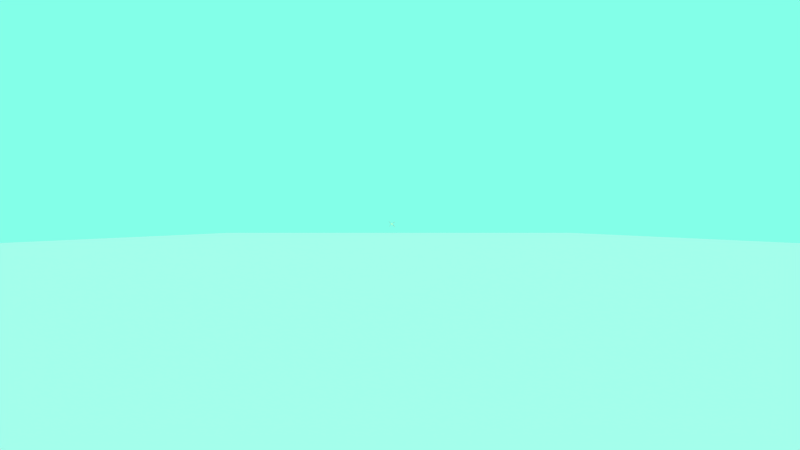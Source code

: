 # Source: missile.blend  (saved by Blender 2.63.0; exported with 4.5.12 LTS)
import bpy
from mathutils import Matrix  # noqa: F401  (used for matrix-valued properties, if any)

bpy.ops.wm.read_factory_settings(use_empty=True)
scene = bpy.context.scene
scene.name = 'Scene'

# ---- collections
col_collection_1 = bpy.data.collections.new('Collection 1'); scene.collection.children.link(col_collection_1)

# ---- materials (node trees are filled in below, after node groups)
mat_material_003 = bpy.data.materials.new('Material.003')
mat_material_003.alpha_threshold = 0.0
mat_material_003.use_transparent_shadow = False
mat_material_003.roughness = 0.5
mat_material_003.line_color = (0.0, 0.0, 0.0, 1.0)
mat_material_002 = bpy.data.materials.new('Material.002')
mat_material_002.alpha_threshold = 0.0
mat_material_002.use_transparent_shadow = False
mat_material_002.diffuse_color = (0.8, 0.6761, 0.0, 1.0)
mat_material_002.roughness = 0.5
mat_material_002.line_color = (0.0, 0.0, 0.0, 1.0)
mat_material_001 = bpy.data.materials.new('Material.001')
mat_material_001.alpha_threshold = 0.0
mat_material_001.use_transparent_shadow = False
mat_material_001.diffuse_color = (0.8, 0.0, 0.01819, 1.0)
mat_material_001.roughness = 0.5
mat_material_001.line_color = (0.0, 0.0, 0.0, 1.0)
mat_material = bpy.data.materials.new('Material')
mat_material.alpha_threshold = 0.0
mat_material.use_transparent_shadow = False
mat_material.diffuse_color = (1.0, 0.9554, 0.6772, 1.0)
mat_material.roughness = 0.5
mat_material.line_color = (0.0, 0.0, 0.0, 1.0)

# ---- material node trees

# ---- world
world_world = bpy.data.worlds.new('World'); scene.world = world_world
world_world.color = (0.227, 1.0, 0.8068)
world_world.use_sun_shadow = False
world_world.sun_shadow_jitter_overblur = 0.0
world_world.cycles.sampling_method = 'MANUAL'
world_world.cycles.sample_map_resolution = 256

# ---- cameras
cam_camera = bpy.data.cameras.new('Camera')
cam_camera.clip_end = 400.0
cam_camera.lens = 35.0
cam_camera.sensor_width = 32.0
cam_camera.sensor_height = 18.0
cam_camera.ortho_scale = 7.314
cam_camera.dof.focus_distance = 0.0
cam_camera.dof.aperture_fstop = 128.0

# ---- lights
light_lamp = bpy.data.lights.new('Lamp', 'SUN')
light_lamp.transmission_factor = 0.0
light_lamp.cutoff_distance = 30.0
light_lamp.angle = 1.571
light_lamp.energy = 1.0
light_lamp.shadow_buffer_clip_start = 1.001
light_lamp.shadow_soft_size = 1.0
light_lamp.shadow_cascade_max_distance = 1000.0
light_lamp.cycles.use_multiple_importance_sampling = False

# ---- meshes
me_plane_002 = bpy.data.meshes.new('Plane.002')
me_plane_002.from_pydata([(1.0, 1.0, 0.0), (1.0, -1.0, 0.0), (-1.0, -1.0, 0.0), (-1.0, 1.0, 0.0)], [], [(0, 3, 2, 1)])
me_plane_002.materials.append(mat_material_003)
me_plane_002.use_remesh_preserve_volume = False
me_plane_002.use_remesh_preserve_attributes = False
me_plane_002.use_mirror_vertex_groups = False
me_plane_002.update()
me_plane_001 = bpy.data.meshes.new('Plane.001')
me_plane_001.from_pydata([(-0.3002, 3.834, 0.0), (-0.2653, -4.922, 0.0), (-4.162, -0.5783, -1.458), (-4.165, -0.483, -1.447)], [], [(0, 3, 2, 1)])
me_plane_001.materials.append(mat_material_002)
me_plane_001.use_remesh_preserve_volume = False
me_plane_001.use_remesh_preserve_attributes = False
me_plane_001.use_mirror_vertex_groups = False
me_plane_001.update()
me_plane = bpy.data.meshes.new('Plane')
me_plane.from_pydata([(-1.303, 3.343, -0.02182), (-1.367, -5.005, -0.07403), (-7.24, -2.933, -0.8044), (-7.126, 1.281, -0.7108)], [], [(0, 3, 2, 1)])
me_plane.materials.append(mat_material_001)
me_plane.use_remesh_preserve_volume = False
me_plane.use_remesh_preserve_attributes = False
me_plane.use_mirror_vertex_groups = False
me_plane.update()
me_cube = bpy.data.meshes.new('Cube')
me_cube.from_pydata([(-0.3225, -0.5263, -0.2618), (0.3225, -0.5263, -0.2618), (-0.3432, 0.3638, -0.2531), (0.3432, 0.3638, -0.2531), (-0.726, -0.6162, -0.2612), (0.726, -0.6162, -0.2612), (-0.7676, 0.1639, -0.2515), (0.7676, 0.1639, -0.2515), (-0.3466, 1.412, -0.2523), (0.3466, 1.412, -0.2523), (-0.3259, 2.379, -0.2611), (0.3259, 2.379, -0.2611), (-0.7806, 1.074, -0.2485), (0.7806, 1.074, -0.2485), (-0.7558, 1.925, -0.2543), (0.7558, 1.925, -0.2543), (-0.7558, 1.925, 0.325), (0.7558, 1.925, 0.325), (-0.3259, 2.379, 0.3182), (0.3259, 2.379, 0.3182), (-0.7806, 1.074, 0.3308), (0.7806, 1.074, 0.3308), (-0.3466, 1.412, 0.327), (0.3466, 1.412, 0.327), (-0.7676, 0.1639, 0.3278), (0.7676, 0.1639, 0.3278), (-0.3432, 0.3638, 0.3262), (0.3432, 0.3638, 0.3262), (-0.726, -0.6162, 0.3181), (0.726, -0.6162, 0.3181), (-0.3225, -0.5263, 0.3175), (0.3225, -0.5263, 0.3175), (-0.3093, -0.8617, 0.2398), (0.3093, -0.8617, 0.2398), (-0.3137, -0.7897, 0.09597), (0.3137, -0.7897, 0.09597), (-0.7009, -0.9187, 0.2398), (0.7009, -0.9187, 0.2398), (-0.7053, -0.869, 0.09597), (0.7053, -0.869, 0.09597), (-0.3137, -0.7897, -0.04885), (0.3137, -0.7897, -0.04885), (-0.3093, -0.8617, -0.1947), (0.3093, -0.8617, -0.1947), (-0.7053, -0.869, -0.04885), (0.7053, -0.869, -0.04885), (-0.7009, -0.9187, -0.1947), (0.7009, -0.9187, -0.1947), (-0.814, -0.6254, 0.247), (0.814, -0.6254, 0.247), (-0.8233, -0.555, 0.1043), (0.8233, -0.555, 0.1043), (-0.8622, 0.144, 0.2582), (0.8622, 0.144, 0.2582), (-0.8825, 0.2996, 0.1182), (0.8825, 0.2996, 0.1182), (-0.8233, -0.555, -0.04049), (0.8233, -0.555, -0.04049), (-0.814, -0.6254, -0.1875), (0.814, -0.6254, -0.1875), (-0.8825, 0.2996, -0.02664), (0.8825, 0.2996, -0.02664), (-0.8622, 0.144, -0.1762), (0.8622, 0.144, -0.1762), (-0.8751, 1.054, 0.2613), (0.8751, 1.054, 0.2613), (-0.8857, 1.348, 0.1189), (0.8857, 1.348, 0.1189), (-0.8556, 1.897, 0.2567), (0.8556, 1.897, 0.2567), (-0.8446, 2.32, 0.1093), (0.8446, 2.32, 0.1093), (-0.8857, 1.348, -0.02591), (0.8857, 1.348, -0.02591), (-0.8751, 1.054, -0.1732), (0.8751, 1.054, -0.1732), (-0.8446, 2.32, -0.03551), (0.8446, 2.32, -0.03551), (-0.8556, 1.897, -0.1778), (0.8556, 1.897, -0.1778), (-0.3093, 3.412, -0.1947), (0.3093, 3.412, -0.1947), (-0.3093, 4.63, -0.04989), (0.3093, 4.63, -0.04989), (-0.7295, 2.726, -0.188), (0.7295, 2.726, -0.188), (-0.719, 3.382, -0.04565), (0.719, 3.382, -0.04565), (-0.3093, 4.63, 0.09493), (0.3093, 4.63, 0.09493), (-0.3093, 3.412, 0.2398), (0.3093, 3.412, 0.2398), (-0.719, 3.382, 0.09918), (0.719, 3.382, 0.09918), (-0.7295, 2.726, 0.2465), (0.7295, 2.726, 0.2465), (-0.3134, 2.846, -0.2475), (0.3134, 2.846, -0.2475), (-0.7385, 2.315, -0.2402), (0.7385, 2.315, -0.2402), (-0.3126, -0.8052, -0.2477), (0.3126, -0.8052, -0.2477), (-0.7072, -0.8623, -0.2476), (0.7072, -0.8623, -0.2476), (-0.7886, -0.647, -0.243), (0.7886, -0.647, -0.243), (-0.8318, 0.09387, -0.2328), (0.8318, 0.09387, -0.2328), (-0.8327, 1.761, -0.2326), (0.8327, 1.761, -0.2326), (-0.8479, 0.9572, -0.2291), (0.8479, 0.9572, -0.2291), (-0.7738, -0.8142, -0.04728), (0.7738, -0.8142, -0.04728), (-0.7703, -0.8646, -0.1929), (0.7703, -0.8646, -0.1929), (-0.7738, -0.8142, 0.09754), (0.7738, -0.8142, 0.09754), (-0.7703, -0.8646, 0.2416), (0.7703, -0.8646, 0.2416), (-0.8165, 2.289, -0.1821), (0.8165, 2.289, -0.1821), (-0.8006, 2.795, -0.04099), (0.8006, 2.795, -0.04099), (-0.8165, 2.289, 0.2524), (0.8165, 2.289, 0.2524), (-0.8006, 2.795, 0.1038), (0.8006, 2.795, 0.1038), (-0.3134, 2.846, 0.2956), (0.3134, 2.846, 0.2956), (-0.7385, 2.315, 0.3029), (0.7385, 2.315, 0.3029), (-0.7072, -0.8623, 0.2955), (0.7072, -0.8623, 0.2955), (-0.3126, -0.8052, 0.2954), (0.3126, -0.8052, 0.2954), (-0.8318, 0.09387, 0.3103), (0.8318, 0.09387, 0.3103), (-0.7886, -0.647, 0.3001), (0.7886, -0.647, 0.3001), (-0.8479, 0.9572, 0.314), (0.8479, 0.9572, 0.314), (-0.8327, 1.761, 0.3105), (0.8327, 1.761, 0.3105), (0.0, -0.5099, -0.2623), (0.0, 0.3986, -0.254), (0.0, 2.448, -0.262), (0.0, 1.469, -0.2537), (-0.779, 0.611, -0.2488), (0.779, 0.611, -0.2488), (-0.3478, 0.8758, -0.2512), (0.3478, 0.8758, -0.2512), (-0.779, 0.611, 0.3305), (0.779, 0.611, 0.3305), (-0.3478, 0.8758, 0.3281), (0.3478, 0.8758, 0.3281), (0.0, 2.448, 0.3173), (0.0, 1.469, 0.3256), (0.0, -0.5099, 0.317), (0.0, 0.3986, 0.3253), (0.0, -0.7737, 0.09545), (0.0, -0.8525, 0.2398), (0.0, -0.8525, -0.1947), (0.0, -0.7737, -0.04937), (-0.7075, -0.8634, 0.02408), (0.7075, -0.8634, 0.02408), (-0.3159, -0.781, 0.02408), (0.3159, -0.781, 0.02408), (-0.8741, 0.5903, 0.261), (0.8741, 0.5903, 0.261), (-0.8928, 0.8081, 0.1206), (0.8928, 0.8081, 0.1206), (-0.8245, -0.5436, 0.03219), (0.8245, -0.5436, 0.03219), (-0.886, 0.3223, 0.04659), (0.886, 0.3223, 0.04659), (-0.8741, 0.5903, -0.1734), (0.8741, 0.5903, -0.1734), (-0.8928, 0.8081, -0.02423), (0.8928, 0.8081, -0.02423), (-0.8874, 1.392, 0.04691), (0.8874, 1.392, 0.04691), (-0.8412, 2.389, 0.03609), (0.8412, 2.389, 0.03609), (0.0, 3.525, -0.1947), (0.0, 4.932, -0.04989), (0.0, 3.525, 0.2398), (0.0, 4.932, 0.09493), (-0.3093, 4.932, 0.02252), (0.3093, 4.932, 0.02252), (-0.7161, 3.5, 0.02609), (0.7161, 3.5, 0.02609), (-0.5846, -0.5653, -0.2612), (0.5846, -0.5653, -0.2612), (-0.3343, -0.1088, -0.257), (0.3343, -0.1088, -0.257), (-0.6209, 0.279, -0.2518), (0.6209, 0.279, -0.2518), (-0.749, -0.2507, -0.2559), (0.749, -0.2507, -0.2559), (-0.6284, 1.27, -0.25), (0.6284, 1.27, -0.25), (-0.3395, 1.927, -0.2559), (0.3395, 1.927, -0.2559), (-0.5964, 2.196, -0.2585), (0.5964, 2.196, -0.2585), (-0.7727, 1.522, -0.2503), (0.7727, 1.522, -0.2503), (-0.7727, 1.522, 0.329), (0.7727, 1.522, 0.329), (-0.5964, 2.196, 0.3208), (0.5964, 2.196, 0.3208), (-0.3395, 1.927, 0.3234), (0.3395, 1.927, 0.3234), (-0.6284, 1.27, 0.3293), (0.6284, 1.27, 0.3293), (-0.749, -0.2507, 0.3234), (0.749, -0.2507, 0.3234), (-0.6209, 0.279, 0.3275), (0.6209, 0.279, 0.3275), (-0.3343, -0.1088, 0.3223), (0.3343, -0.1088, 0.3223), (-0.5846, -0.5653, 0.3181), (0.5846, -0.5653, 0.3181), (-0.5618, -0.8852, 0.2398), (0.5618, -0.8852, 0.2398), (-0.3104, -0.8164, 0.1676), (0.3104, -0.8164, 0.1676), (-0.5685, -0.8254, 0.09649), (0.5685, -0.8254, 0.09649), (-0.702, -0.887, 0.1676), (0.702, -0.887, 0.1676), (-0.5685, -0.8254, -0.04833), (0.5685, -0.8254, -0.04833), (-0.3104, -0.8164, -0.122), (0.3104, -0.8164, -0.122), (-0.5618, -0.8852, -0.1947), (0.5618, -0.8852, -0.1947), (-0.702, -0.887, -0.122), (0.702, -0.887, -0.122), (-0.8415, -0.2672, 0.2534), (0.8415, -0.2672, 0.2534), (-0.8198, -0.5839, 0.1759), (0.8198, -0.5839, 0.1759), (-0.8582, -0.1606, 0.1125), (0.8582, -0.1606, 0.1125), (-0.874, 0.238, 0.1886), (0.874, 0.238, 0.1886), (-0.8582, -0.1606, -0.03233), (0.8582, -0.1606, -0.03233), (-0.8198, -0.5839, -0.1137), (0.8198, -0.5839, -0.1137), (-0.8415, -0.2672, -0.1811), (0.8415, -0.2672, -0.1811), (-0.874, 0.238, -0.1011), (0.874, 0.238, -0.1011), (-0.8681, 1.501, 0.2596), (0.8681, 1.501, 0.2596), (-0.8813, 1.23, 0.1903), (0.8813, 1.23, 0.1903), (-0.8675, 1.868, 0.1147), (0.8675, 1.868, 0.1147), (-0.8508, 2.145, 0.1832), (0.8508, 2.145, 0.1832), (-0.8675, 1.868, -0.03017), (0.8675, 1.868, -0.03017), (-0.8813, 1.23, -0.09934), (0.8813, 1.23, -0.09934), (-0.8681, 1.501, -0.1749), (0.8681, 1.501, -0.1749), (-0.8508, 2.145, -0.1065), (0.8508, 2.145, -0.1065), (-0.5689, 3.127, -0.193), (0.5689, 3.127, -0.193), (-0.3093, 4.024, -0.1223), (0.3093, 4.024, -0.1223), (-0.5663, 4.016, -0.04883), (0.5663, 4.016, -0.04883), (-0.7245, 3.1, -0.1168), (0.7245, 3.1, -0.1168), (-0.5663, 4.016, 0.096), (0.5663, 4.016, 0.096), (-0.3093, 4.024, 0.1673), (0.3093, 4.024, 0.1673), (-0.5689, 3.127, 0.2414), (0.5689, 3.127, 0.2414), (-0.7245, 3.1, 0.1729), (0.7245, 3.1, 0.1729), (-0.7581, -0.815, -0.2322), (0.7581, -0.815, -0.2322), (-0.8011, 2.101, -0.2222), (0.8011, 2.101, -0.2222), (-0.7581, -0.815, 0.2827), (0.7581, -0.815, 0.2827), (-0.8011, 2.101, 0.2927), (0.8011, 2.101, 0.2927), (0.0, 2.926, -0.2477), (0.0, -0.7953, -0.2478), (-0.8445, 0.5183, -0.2299), (0.8445, 0.5183, -0.2299), (-0.7746, -0.8065, 0.02533), (0.7746, -0.8065, 0.02533), (-0.7962, 2.881, 0.03038), (0.7962, 2.881, 0.03038), (0.0, 2.926, 0.2954), (0.0, -0.7953, 0.2953), (-0.8445, 0.5183, 0.3132), (0.8445, 0.5183, 0.3132), (0.0, 0.9206, -0.2522), (0.0, 0.9206, 0.3271), (0.0, -0.7628, 0.0233), (-0.8964, 0.8398, 0.04903), (0.8964, 0.8398, 0.04903), (0.0, 5.306, 0.02252), (-0.5764, 2.633, -0.2455), (0.5764, 2.633, -0.2455), (-0.5675, -0.8294, -0.2476), (0.5675, -0.8294, -0.2476), (-0.8124, -0.2999, -0.2374), (0.8124, -0.2999, -0.2374), (-0.8435, 1.381, -0.2301), (0.8435, 1.381, -0.2301), (-0.7721, -0.8345, -0.1201), (0.7721, -0.8345, -0.1201), (-0.7721, -0.8345, 0.1696), (0.7721, -0.8345, 0.1696), (-0.8091, 2.582, -0.1114), (0.8091, 2.582, -0.1114), (-0.8091, 2.582, 0.1782), (0.8091, 2.582, 0.1782), (-0.5764, 2.633, 0.2976), (0.5764, 2.633, 0.2976), (-0.5675, -0.8294, 0.2955), (0.5675, -0.8294, 0.2955), (-0.8124, -0.2999, 0.3057), (0.8124, -0.2999, 0.3057), (-0.8435, 1.381, 0.313), (0.8435, 1.381, 0.313), (0.0, -0.08294, -0.2578), (0.0, 1.994, -0.2574), (-0.6295, 0.7648, -0.2495), (0.6295, 0.7648, -0.2495), (-0.6295, 0.7648, 0.3298), (0.6295, 0.7648, 0.3298), (0.0, 1.994, 0.3219), (0.0, -0.08294, 0.3215), (0.0, -0.8044, 0.1675), (0.0, -0.8044, -0.1222), (-0.5718, -0.8198, 0.02486), (0.5718, -0.8198, 0.02486), (-0.8845, 0.722, 0.1911), (0.8845, 0.722, 0.1911), (-0.8606, -0.1442, 0.04063), (0.8606, -0.1442, 0.04063), (-0.8845, 0.722, -0.09858), (0.8845, 0.722, -0.09858), (-0.8664, 1.927, 0.042), (0.8664, 1.927, 0.042), (0.0, 4.206, -0.1223), (0.0, 4.206, 0.1673), (-0.5656, 4.2, 0.02341), (0.5656, 4.2, 0.02341), (-0.6051, -0.1701, -0.2559), (0.6051, -0.1701, -0.2559), (-0.6175, 1.759, -0.253), (0.6175, 1.759, -0.253), (-0.6175, 1.759, 0.3263), (0.6175, 1.759, 0.3263), (-0.6051, -0.1701, 0.3234), (0.6051, -0.1701, 0.3234), (-0.5635, -0.846, 0.1677), (0.5635, -0.846, 0.1677), (-0.5635, -0.846, -0.1219), (0.5635, -0.846, -0.1219), (-0.8517, -0.2037, 0.1834), (0.8517, -0.2037, 0.1834), (-0.8517, -0.2037, -0.1063), (0.8517, -0.2037, -0.1063), (-0.8686, 1.718, 0.1873), (0.8686, 1.718, 0.1873), (-0.8686, 1.718, -0.1023), (0.8686, 1.718, -0.1023), (-0.5677, 3.611, -0.1209), (0.5677, 3.611, -0.1209), (-0.5677, 3.611, 0.1687), (0.5677, 3.611, 0.1687)], [], [(0, 194, 338, 144), (0, 144, 297, 100), (0, 100, 316, 192), (0, 192, 362, 194), (1, 193, 317, 101), (1, 101, 297, 144), (1, 144, 338, 195), (1, 195, 363, 193), (2, 150, 308, 145), (2, 145, 338, 194), (2, 194, 362, 196), (2, 196, 340, 150), (3, 197, 363, 195), (3, 195, 338, 145), (3, 145, 308, 151), (3, 151, 341, 197), (4, 102, 288, 104), (4, 104, 318, 198), (4, 198, 362, 192), (4, 192, 316, 102), (5, 193, 363, 199), (5, 199, 319, 105), (5, 105, 289, 103), (5, 103, 317, 193), (6, 148, 340, 196), (6, 196, 362, 198), (6, 198, 318, 106), (6, 106, 298, 148), (7, 107, 319, 199), (7, 199, 363, 197), (7, 197, 341, 149), (7, 149, 299, 107), (8, 202, 339, 147), (8, 147, 308, 150), (8, 150, 340, 200), (8, 200, 364, 202), (9, 201, 341, 151), (9, 151, 308, 147), (9, 147, 339, 203), (9, 203, 365, 201), (10, 96, 296, 146), (10, 146, 339, 202), (10, 202, 364, 204), (10, 204, 314, 96), (11, 205, 365, 203), (11, 203, 339, 146), (11, 146, 296, 97), (11, 97, 315, 205), (12, 206, 364, 200), (12, 200, 340, 148), (12, 148, 298, 110), (12, 110, 320, 206), (13, 111, 299, 149), (13, 149, 341, 201), (13, 201, 365, 207), (13, 207, 321, 111), (14, 98, 314, 204), (14, 204, 364, 206), (14, 206, 320, 108), (14, 108, 290, 98), (15, 109, 321, 207), (15, 207, 365, 205), (15, 205, 315, 99), (15, 99, 291, 109), (16, 210, 330, 130), (16, 130, 294, 142), (16, 142, 336, 208), (16, 208, 366, 210), (17, 209, 337, 143), (17, 143, 295, 131), (17, 131, 331, 211), (17, 211, 367, 209), (18, 156, 304, 128), (18, 128, 330, 210), (18, 210, 366, 212), (18, 212, 344, 156), (19, 213, 367, 211), (19, 211, 331, 129), (19, 129, 304, 156), (19, 156, 344, 213), (20, 214, 366, 208), (20, 208, 336, 140), (20, 140, 306, 152), (20, 152, 342, 214), (21, 153, 307, 141), (21, 141, 337, 209), (21, 209, 367, 215), (21, 215, 343, 153), (22, 157, 344, 212), (22, 212, 366, 214), (22, 214, 342, 154), (22, 154, 309, 157), (23, 155, 343, 215), (23, 215, 367, 213), (23, 213, 344, 157), (23, 157, 309, 155), (24, 218, 342, 152), (24, 152, 306, 136), (24, 136, 334, 216), (24, 216, 368, 218), (25, 217, 335, 137), (25, 137, 307, 153), (25, 153, 343, 219), (25, 219, 369, 217), (26, 159, 309, 154), (26, 154, 342, 218), (26, 218, 368, 220), (26, 220, 345, 159), (27, 221, 369, 219), (27, 219, 343, 155), (27, 155, 309, 159), (27, 159, 345, 221), (28, 222, 368, 216), (28, 216, 334, 138), (28, 138, 292, 132), (28, 132, 332, 222), (29, 133, 293, 139), (29, 139, 335, 217), (29, 217, 369, 223), (29, 223, 333, 133), (30, 158, 345, 220), (30, 220, 368, 222), (30, 222, 332, 134), (30, 134, 305, 158), (31, 135, 333, 223), (31, 223, 369, 221), (31, 221, 345, 158), (31, 158, 305, 135), (32, 226, 346, 161), (32, 161, 305, 134), (32, 134, 332, 224), (32, 224, 370, 226), (33, 225, 333, 135), (33, 135, 305, 161), (33, 161, 346, 227), (33, 227, 371, 225), (34, 166, 310, 160), (34, 160, 346, 226), (34, 226, 370, 228), (34, 228, 348, 166), (35, 229, 371, 227), (35, 227, 346, 160), (35, 160, 310, 167), (35, 167, 349, 229), (36, 230, 370, 224), (36, 224, 332, 132), (36, 132, 292, 118), (36, 118, 324, 230), (37, 119, 293, 133), (37, 133, 333, 225), (37, 225, 371, 231), (37, 231, 325, 119), (38, 164, 348, 228), (38, 228, 370, 230), (38, 230, 324, 116), (38, 116, 300, 164), (39, 117, 325, 231), (39, 231, 371, 229), (39, 229, 349, 165), (39, 165, 301, 117), (40, 234, 347, 163), (40, 163, 310, 166), (40, 166, 348, 232), (40, 232, 372, 234), (41, 233, 349, 167), (41, 167, 310, 163), (41, 163, 347, 235), (41, 235, 373, 233), (42, 100, 297, 162), (42, 162, 347, 234), (42, 234, 372, 236), (42, 236, 316, 100), (43, 237, 373, 235), (43, 235, 347, 162), (43, 162, 297, 101), (43, 101, 317, 237), (44, 238, 372, 232), (44, 232, 348, 164), (44, 164, 300, 112), (44, 112, 322, 238), (45, 113, 301, 165), (45, 165, 349, 233), (45, 233, 373, 239), (45, 239, 323, 113), (46, 238, 322, 114), (46, 114, 288, 102), (46, 102, 316, 236), (46, 236, 372, 238), (47, 237, 317, 103), (47, 103, 289, 115), (47, 115, 323, 239), (47, 239, 373, 237), (48, 242, 324, 118), (48, 118, 292, 138), (48, 138, 334, 240), (48, 240, 374, 242), (49, 241, 335, 139), (49, 139, 293, 119), (49, 119, 325, 243), (49, 243, 375, 241), (50, 172, 300, 116), (50, 116, 324, 242), (50, 242, 374, 244), (50, 244, 352, 172), (51, 245, 375, 243), (51, 243, 325, 117), (51, 117, 301, 173), (51, 173, 353, 245), (52, 246, 374, 240), (52, 240, 334, 136), (52, 136, 306, 168), (52, 168, 350, 246), (53, 169, 307, 137), (53, 137, 335, 241), (53, 241, 375, 247), (53, 247, 351, 169), (54, 174, 352, 244), (54, 244, 374, 246), (54, 246, 350, 170), (54, 170, 311, 174), (55, 171, 351, 247), (55, 247, 375, 245), (55, 245, 353, 175), (55, 175, 312, 171), (56, 250, 322, 112), (56, 112, 300, 172), (56, 172, 352, 248), (56, 248, 376, 250), (57, 249, 353, 173), (57, 173, 301, 113), (57, 113, 323, 251), (57, 251, 377, 249), (58, 104, 288, 114), (58, 114, 322, 250), (58, 250, 376, 252), (58, 252, 318, 104), (59, 253, 377, 251), (59, 251, 323, 115), (59, 115, 289, 105), (59, 105, 319, 253), (60, 254, 376, 248), (60, 248, 352, 174), (60, 174, 311, 178), (60, 178, 354, 254), (61, 179, 312, 175), (61, 175, 353, 249), (61, 249, 377, 255), (61, 255, 355, 179), (62, 106, 318, 252), (62, 252, 376, 254), (62, 254, 354, 176), (62, 176, 298, 106), (63, 177, 355, 255), (63, 255, 377, 253), (63, 253, 319, 107), (63, 107, 299, 177), (64, 258, 350, 168), (64, 168, 306, 140), (64, 140, 336, 256), (64, 256, 378, 258), (65, 257, 337, 141), (65, 141, 307, 169), (65, 169, 351, 259), (65, 259, 379, 257), (66, 180, 311, 170), (66, 170, 350, 258), (66, 258, 378, 260), (66, 260, 356, 180), (67, 261, 379, 259), (67, 259, 351, 171), (67, 171, 312, 181), (67, 181, 357, 261), (68, 262, 378, 256), (68, 256, 336, 142), (68, 142, 294, 124), (68, 124, 328, 262), (69, 125, 295, 143), (69, 143, 337, 257), (69, 257, 379, 263), (69, 263, 329, 125), (70, 182, 356, 260), (70, 260, 378, 262), (70, 262, 328, 126), (70, 126, 302, 182), (71, 127, 329, 263), (71, 263, 379, 261), (71, 261, 357, 183), (71, 183, 303, 127), (72, 266, 354, 178), (72, 178, 311, 180), (72, 180, 356, 264), (72, 264, 380, 266), (73, 265, 357, 181), (73, 181, 312, 179), (73, 179, 355, 267), (73, 267, 381, 265), (74, 110, 298, 176), (74, 176, 354, 266), (74, 266, 380, 268), (74, 268, 320, 110), (75, 269, 381, 267), (75, 267, 355, 177), (75, 177, 299, 111), (75, 111, 321, 269), (76, 270, 380, 264), (76, 264, 356, 182), (76, 182, 302, 122), (76, 122, 326, 270), (77, 123, 303, 183), (77, 183, 357, 265), (77, 265, 381, 271), (77, 271, 327, 123), (78, 108, 320, 268), (78, 268, 380, 270), (78, 270, 326, 120), (78, 120, 290, 108), (79, 121, 327, 271), (79, 271, 381, 269), (79, 269, 321, 109), (79, 109, 291, 121), (80, 274, 358, 184), (80, 184, 296, 96), (80, 96, 314, 272), (80, 272, 382, 274), (81, 273, 315, 97), (81, 97, 296, 184), (81, 184, 358, 275), (81, 275, 383, 273), (82, 188, 313, 185), (82, 185, 358, 274), (82, 274, 382, 276), (82, 276, 360, 188), (83, 277, 383, 275), (83, 275, 358, 185), (83, 185, 313, 189), (83, 189, 361, 277), (84, 278, 382, 272), (84, 272, 314, 98), (84, 98, 290, 120), (84, 120, 326, 278), (85, 121, 291, 99), (85, 99, 315, 273), (85, 273, 383, 279), (85, 279, 327, 121), (86, 190, 360, 276), (86, 276, 382, 278), (86, 278, 326, 122), (86, 122, 302, 190), (87, 123, 327, 279), (87, 279, 383, 277), (87, 277, 361, 191), (87, 191, 303, 123), (88, 282, 359, 187), (88, 187, 313, 188), (88, 188, 360, 280), (88, 280, 384, 282), (89, 281, 361, 189), (89, 189, 313, 187), (89, 187, 359, 283), (89, 283, 385, 281), (90, 128, 304, 186), (90, 186, 359, 282), (90, 282, 384, 284), (90, 284, 330, 128), (91, 285, 385, 283), (91, 283, 359, 186), (91, 186, 304, 129), (91, 129, 331, 285), (92, 286, 384, 280), (92, 280, 360, 190), (92, 190, 302, 126), (92, 126, 328, 286), (93, 127, 303, 191), (93, 191, 361, 281), (93, 281, 385, 287), (93, 287, 329, 127), (94, 130, 330, 284), (94, 284, 384, 286), (94, 286, 328, 124), (94, 124, 294, 130), (95, 125, 329, 287), (95, 287, 385, 285), (95, 285, 331, 131), (95, 131, 295, 125)])
me_cube.materials.append(mat_material)
me_cube.use_remesh_preserve_volume = False
me_cube.use_remesh_preserve_attributes = False
me_cube.use_mirror_vertex_groups = False
me_cube.update()

# ---- objects
ob_plane_002 = bpy.data.objects.new('Plane.002', me_plane_002)
ob_empty = bpy.data.objects.new('Empty', None)
ob_camera = bpy.data.objects.new('Camera', cam_camera)
ob_plane_001 = bpy.data.objects.new('Plane.001', me_plane_001)
ob_plane = bpy.data.objects.new('Plane', me_plane)
ob_cube = bpy.data.objects.new('Cube', me_cube)
ob_lamp = bpy.data.objects.new('Lamp', light_lamp)

# ---- transforms, parenting, visibility, modifiers, constraints
ob_plane_002.location = (0.9921, 7.672, -3.12)
ob_plane_002.scale = (61.14, 299.6, 154.3)
ob_plane_002.lineart.crease_threshold = 0.0
ob_empty.location = (0.9921, 1.766, 8.099e-09)
ob_empty.empty_image_offset = (0.0, 0.0)
ob_empty.lineart.crease_threshold = 0.0
ob_camera.location = (1.274, -6.268, -0.3767)
ob_camera.rotation_euler = (1.571, 0.0, 0.0)
ob_camera.lock_rotations_4d = False
ob_camera.empty_display_type = 'ARROWS'
ob_camera.color = (0.0, 0.0, 0.0, 0.0)
ob_camera.display_type = 'WIRE'
ob_camera.lineart.crease_threshold = 0.0
ob_plane_001.location = (-1.585, 303.6, 0.03242)
ob_plane_001.rotation_euler = (0.0, -3.561e-07, 0.0)
ob_plane_001.scale = (0.2508, 0.08584, 0.5544)
ob_plane_001.lineart.crease_threshold = 0.0
_m = ob_plane_001.modifiers.new('Mirror', 'MIRROR')
_m.use_axis = (True, False, True)
_m.use_clip = True
_m = ob_plane_001.modifiers.new('Solidify', 'SOLIDIFY')
_m.thickness = 0.05
_m.edge_crease_inner = 0.2
_m.edge_crease_outer = 0.2
_m.nonmanifold_thickness_mode = 'FIXED'
_m.nonmanifold_merge_threshold = 0.0003
ob_plane.location = (-1.596, 300.0, 0.005777)
ob_plane.rotation_euler = (0.0, -3.561e-07, 0.0)
ob_plane.scale = (0.1559, 0.1292, 1.309)
ob_plane.lineart.crease_threshold = 0.0
_m = ob_plane.modifiers.new('Mirror', 'MIRROR')
_m.use_axis = (True, False, True)
_m = ob_plane.modifiers.new('Solidify', 'SOLIDIFY')
_m.thickness = 0.015
_m.edge_crease_inner = 0.2
_m.edge_crease_outer = 0.2
_m.nonmanifold_thickness_mode = 'FIXED'
_m.nonmanifold_merge_threshold = 0.0003
_m = ob_plane.modifiers.new('Subsurf', 'SUBSURF')
_m.uv_smooth = 'PRESERVE_CORNERS'
_m.quality = 1
_m.render_levels = 1
_m.show_only_control_edges = False
ob_cube.location = (-1.582, 300.0, 0.0)
ob_cube.scale = (0.3241, 1.0, 1.0)
ob_cube.lock_rotations_4d = False
ob_cube.empty_display_type = 'ARROWS'
ob_cube.lineart.crease_threshold = 0.0
ob_lamp.location = (4.076, -3.595, 3.675)
ob_lamp.rotation_euler = (0.4064, -0.6375, 1.941)
ob_lamp.lock_rotations_4d = False
ob_lamp.empty_display_type = 'ARROWS'
ob_lamp.color = (0.0, 0.0, 0.0, 0.0)
ob_lamp.lineart.crease_threshold = 0.0

# ---- collection membership
col_collection_1.objects.link(ob_plane_002)
col_collection_1.objects.link(ob_empty)
col_collection_1.objects.link(ob_camera)
col_collection_1.objects.link(ob_plane_001)
col_collection_1.objects.link(ob_plane)
col_collection_1.objects.link(ob_cube)
col_collection_1.objects.link(ob_lamp)

# ---- scene / render settings (as saved in the file)
scene.camera = ob_camera
scene.frame_start = 1; scene.frame_end = 120; scene.frame_set(120)
scene.render.engine = 'BLENDER_EEVEE_NEXT'
scene.render.image_settings.compression = 90
scene.render.resolution_x = 1305
scene.render.resolution_y = 734
scene.render.dither_intensity = 0.0
scene.render.bake_margin = 2
scene.render.bake_bias = 0.0
scene.cycles.use_denoising = False
scene.cycles.samples = 10
scene.cycles.sampling_pattern = 'TABULATED_SOBOL'
scene.cycles.light_sampling_threshold = 0.0
scene.cycles.use_adaptive_sampling = False
scene.cycles.use_light_tree = False
scene.cycles.blur_glossy = 0.0
scene.cycles.volume_bounces = 1
scene.cycles.pixel_filter_type = 'GAUSSIAN'
scene.cycles.sample_clamp_indirect = 0.0
scene.view_settings.view_transform = 'Standard'
bpy.context.view_layer.update()
